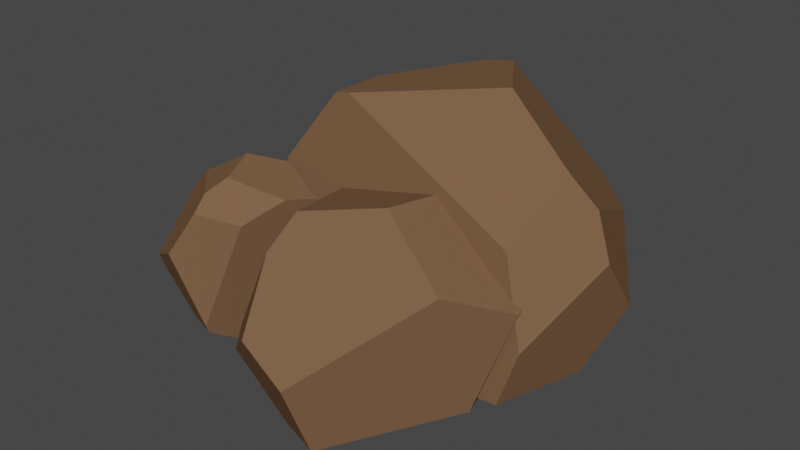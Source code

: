 # Source: skala_2_1.blend  (saved by Blender 2.90.8; exported with 4.5.12 LTS)
import bpy
from mathutils import Matrix  # noqa: F401  (used for matrix-valued properties, if any)

bpy.ops.wm.read_factory_settings(use_empty=True)
scene = bpy.context.scene
scene.name = 'Scene'

# ---- collections
col_collection = bpy.data.collections.new('Collection'); scene.collection.children.link(col_collection)

# ---- materials (node trees are filled in below, after node groups)
mat_color4_001 = bpy.data.materials.new('color4.001')
mat_color4_001.use_transparent_shadow = False
mat_color4_001.diffuse_color = (0.64, 0.64, 0.64, 1.0)
mat_color4_001.roughness = 0.6733

# ---- material node trees
mat_color4_001.use_nodes = True; mat_color4_001.node_tree.nodes.clear()
_N = mat_color4_001.node_tree.nodes; _L = mat_color4_001.node_tree.links
n0 = _N.new('ShaderNodeBsdfPrincipled'); n0.name = 'Principled BSDF'; n0.location = (10, 300)
n0.distribution = 'GGX'
n0.subsurface_method = 'BURLEY'
n0.inputs[0].default_value = (0.1878, 0.1046, 0.05692, 1.0)
n0.inputs[2].default_value = 0.6733
n0.inputs[3].default_value = 1.0
n0.inputs[27].default_value = (0.0, 0.0, 0.0, 1.0)
n0.inputs[28].default_value = 1.0
n1 = _N.new('ShaderNodeOutputMaterial'); n1.name = 'Material Output'; n1.location = (300, 300)
_L.new(n0.outputs[0], n1.inputs[0])
n1.is_active_output = True

# ---- world
world_world = bpy.data.worlds.new('World'); scene.world = world_world
world_world.use_nodes = True; world_world.node_tree.nodes.clear()
_N = world_world.node_tree.nodes; _L = world_world.node_tree.links
n0 = _N.new('ShaderNodeOutputWorld'); n0.name = 'World Output'; n0.location = (300, 300)
n1 = _N.new('ShaderNodeBackground'); n1.name = 'Background'; n1.location = (10, 300)
n1.inputs[0].default_value = (0.05088, 0.05088, 0.05088, 1.0)
_L.new(n1.outputs[0], n0.inputs[0])
n0.is_active_output = True
world_world.color = (0.05088, 0.05088, 0.05088)
world_world.use_sun_shadow = False
world_world.sun_shadow_jitter_overblur = 0.0

# ---- meshes
me_rock_type2_01_mesh_cube_005 = bpy.data.meshes.new('Rock_Type2_01_mesh_Cube.005')
me_rock_type2_01_mesh_cube_005.from_pydata([(0.5111, -0.07486, 0.3669), (0.4545, -0.0009764, 0.05079), (0.5387, 0.2612, 0.002856), (0.6499, 0.3785, 0.2587), (0.6539, 0.3755, 0.2782), (0.3301, 0.2743, -0.1441), (-0.08819, 0.3016, -0.1104), (-0.2172, 0.5752, 0.07104), (0.2164, 0.6855, 0.1256), (0.3594, 0.5855, 0.05556), (0.4079, 0.3277, -0.1126), (-0.3934, 0.1168, 0.6874), (-0.4334, 0.09066, 0.5671), (-0.2285, -0.08479, 0.5884), (-0.0449, -0.142, 0.7998), (-0.3007, 0.09492, 0.8077), (0.1325, -0.1625, 0.8488), (0.482, 0.4936, 0.5322), (0.1023, 0.1564, 0.9598), (-0.1178, 0.2699, 0.9323), (-0.1823, 0.5296, 0.7225), (-0.4472, 0.1949, 0.2788), (-0.143, 0.06063, -0.08094), (0.1677, 0.7161, 0.4391), (-0.1465, 0.6621, 0.5924), (-0.2915, 0.5686, 0.1537), (-0.1094, 0.0671, -0.1178), (0.2033, 0.05587, -0.1427), (-0.3549, 0.124, 0.1957), (-0.4374, -0.06458, 0.3099), (-0.6058, -0.1249, 0.2215), (-0.6492, 0.005241, 0.05447), (-0.645, 0.01663, 0.04683), (-0.6623, -0.1572, 0.3919), (-0.754, -0.009434, 0.6368), (-0.953, 0.1428, 0.6112), (-0.9473, 0.04547, 0.3044), (-0.8575, -0.04155, 0.2553), (-0.683, -0.1612, 0.3241), (-0.6275, 0.6017, 0.6268), (-0.6249, 0.5363, 0.6922), (-0.4659, 0.4909, 0.5921), (-0.3792, 0.573, 0.4266), (-0.5876, 0.6518, 0.5379), (-0.3299, 0.5514, 0.3058), (-0.7399, 0.2311, 0.05621), (-0.5471, 0.6275, 0.2308), (-0.6666, 0.6746, 0.354), (-0.8711, 0.5544, 0.4062), (-0.7186, 0.3524, 0.7657), (-0.5961, 0.02983, 0.7084), (-0.9557, 0.2625, 0.2364), (-0.9646, 0.4574, 0.3968), (-0.9562, 0.2189, 0.6343), (-0.597, -0.004303, 0.6971), (-0.5348, -0.1147, 0.5122), (-0.2251, -0.1039, 0.3092), (-0.5554, 0.1891, 0.2511), (-0.7125, 0.1303, -0.08724), (-0.5208, -0.1797, -0.2728), (-0.5011, -0.1983, -0.2712), (-0.7323, 0.4748, -0.09993), (-0.3991, 0.9293, -0.1736), (-0.1453, 0.9494, -0.5766), (-0.4116, 0.4155, -0.699), (-0.5772, 0.3011, -0.5438), (-0.7609, 0.3637, -0.1701), (0.7547, 0.7023, -0.06359), (0.651, 0.8344, -0.01437), (0.5572, 0.5826, 0.2337), (0.675, 0.2198, 0.2943), (0.8284, 0.5094, -0.04437), (0.607, -0.01855, 0.3285), (-0.109, -0.1831, -0.4794), (0.7027, -0.06031, -0.1176), (0.8106, 0.2125, -0.2829), (0.5764, 0.4402, -0.6061), (0.3168, 1.059, -0.1139), (-0.2873, 0.9682, 0.1412), (-0.02594, 0.2458, -0.7888), (0.3816, 0.4943, -0.7625), (0.002692, 0.9749, -0.5854), (-0.3543, 0.9563, 0.1405), (-0.6044, 0.6163, 0.1832)], [], [(0, 1, 2, 3, 4), (5, 6, 7, 8, 9, 10), (11, 12, 13, 14, 15), (16, 0, 4, 17, 18), (11, 15, 19, 20), (21, 22, 13, 12), (16, 18, 19, 15, 14), (17, 23, 24, 20, 19, 18), (24, 25, 21, 12, 11, 20), (0, 16, 14, 13, 22, 26, 27, 1), (10, 9, 3, 2), (6, 5, 27, 26), (25, 7, 6, 26, 22, 21), (25, 24, 23, 8, 7), (27, 5, 10, 2, 1), (17, 4, 3, 9, 8, 23), (28, 29, 30, 31, 32), (33, 34, 35, 36, 37, 38), (39, 40, 41, 42, 43), (44, 28, 32, 45, 46), (39, 43, 47, 48), (49, 50, 41, 40), (44, 46, 47, 43, 42), (45, 51, 52, 48, 47, 46), (52, 53, 49, 40, 39, 48), (28, 44, 42, 41, 50, 54, 55, 29), (38, 37, 31, 30), (34, 33, 55, 54), (53, 35, 34, 54, 50, 49), (53, 52, 51, 36, 35), (55, 33, 38, 30, 29), (45, 32, 31, 37, 36, 51), (56, 57, 58, 59, 60), (61, 62, 63, 64, 65, 66), (67, 68, 69, 70, 71), (72, 56, 60, 73, 74), (67, 71, 75, 76), (77, 78, 69, 68), (72, 74, 75, 71, 70), (73, 79, 80, 76, 75, 74), (80, 81, 77, 68, 67, 76), (56, 72, 70, 69, 78, 82, 83, 57), (66, 65, 59, 58), (62, 61, 83, 82), (81, 63, 62, 82, 78, 77), (81, 80, 79, 64, 63), (83, 61, 66, 58, 57), (73, 60, 59, 65, 64, 79)])
me_rock_type2_01_mesh_cube_005.polygons.foreach_set('use_smooth', [True] * 48)
_k = set([(0, 1), (0, 4), (0, 16), (1, 2), (1, 27), (2, 3), (2, 10), (3, 4), (3, 9), (4, 17), (5, 6), (5, 10), (5, 27), (6, 7), (6, 26), (7, 8), (7, 25), (8, 9), (8, 23), (9, 10), (11, 12), (11, 15), (11, 20), (12, 13), (12, 21), (13, 14), (13, 22), (14, 15), (14, 16), (15, 19), (16, 18), (17, 18), (17, 23), (18, 19), (19, 20), (20, 24), (21, 22), (21, 25), (22, 26), (23, 24), (24, 25), (26, 27), (28, 29), (28, 32), (28, 44), (29, 30), (29, 55), (30, 31), (30, 38), (31, 32), (31, 37), (32, 45), (33, 34), (33, 38), (33, 55), (34, 35), (34, 54), (35, 36), (35, 53), (36, 37), (36, 51), (37, 38), (39, 40), (39, 43), (39, 48), (40, 41), (40, 49), (41, 42), (41, 50), (42, 43), (42, 44), (43, 47), (44, 46), (45, 46), (45, 51), (46, 47), (47, 48), (48, 52), (49, 50), (49, 53), (50, 54), (51, 52), (52, 53), (54, 55), (56, 57), (56, 60), (56, 72), (57, 58), (57, 83), (58, 59), (58, 66), (59, 60), (59, 65), (60, 73), (61, 62), (61, 66), (61, 83), (62, 63), (62, 82), (63, 64), (63, 81), (64, 65), (64, 79), (65, 66), (67, 68), (67, 71), (67, 76), (68, 69), (68, 77), (69, 70), (69, 78), (70, 71), (70, 72), (71, 75), (72, 74), (73, 74), (73, 79), (74, 75), (75, 76), (76, 80), (77, 78), (77, 81), (78, 82), (79, 80), (80, 81), (82, 83)])
me_rock_type2_01_mesh_cube_005.attributes.new('sharp_edge', 'BOOLEAN', 'EDGE').data.foreach_set('value', [ (min(e.vertices), max(e.vertices)) in _k for e in me_rock_type2_01_mesh_cube_005.edges])
_uv = me_rock_type2_01_mesh_cube_005.uv_layers.new(name='UVMap')
_uv.uv.foreach_set('vector', [0.2384, 0.7735, 0.2519, 0.7636, 0.2468, 0.7478, 0.2301, 0.7478, 0.2249, 0.7636, 0.2384, 0.7735, 0.2507, 0.7664, 0.2507, 0.7522, 0.2384, 0.7451, 0.2261, 0.7522, 0.2261, 0.7664, 0.2384, 0.7735, 0.2519, 0.7636, 0.2468, 0.7478, 0.2301, 0.7478, 0.2249, 0.7636, 0.2384, 0.7735, 0.2519, 0.7636, 0.2468, 0.7478, 0.2301, 0.7478, 0.2249, 0.7636, 0.2242, 0.7451, 0.2526, 0.7451, 0.2526, 0.7735, 0.2242, 0.7735, 0.2242, 0.7451, 0.2526, 0.7451, 0.2526, 0.7735, 0.2242, 0.7735, 0.2384, 0.7735, 0.2519, 0.7636, 0.2468, 0.7478, 0.2301, 0.7478, 0.2249, 0.7636, 0.2384, 0.7735, 0.2507, 0.7664, 0.2507, 0.7522, 0.2384, 0.7451, 0.2261, 0.7522, 0.2261, 0.7664, 0.2384, 0.7735, 0.2507, 0.7664, 0.2507, 0.7522, 0.2384, 0.7451, 0.2261, 0.7522, 0.2261, 0.7664, 0.2384, 0.7735, 0.2485, 0.7693, 0.2526, 0.7593, 0.2485, 0.7492, 0.2384, 0.7451, 0.2284, 0.7492, 0.2242, 0.7593, 0.2284, 0.7693, 0.2242, 0.7451, 0.2526, 0.7451, 0.2526, 0.7735, 0.2242, 0.7735, 0.2242, 0.7451, 0.2526, 0.7451, 0.2526, 0.7735, 0.2242, 0.7735, 0.2384, 0.7735, 0.2507, 0.7664, 0.2507, 0.7522, 0.2384, 0.7451, 0.2261, 0.7522, 0.2261, 0.7664, 0.2384, 0.7735, 0.2519, 0.7636, 0.2468, 0.7478, 0.2301, 0.7478, 0.2249, 0.7636, 0.2384, 0.7735, 0.2519, 0.7636, 0.2468, 0.7478, 0.2301, 0.7478, 0.2249, 0.7636, 0.2384, 0.7735, 0.2507, 0.7664, 0.2507, 0.7522, 0.2384, 0.7451, 0.2261, 0.7522, 0.2261, 0.7664, 0.7639, 0.2596, 0.7774, 0.2498, 0.7722, 0.2339, 0.7555, 0.2339, 0.7504, 0.2498, 0.7639, 0.2596, 0.7762, 0.2525, 0.7762, 0.2383, 0.7639, 0.2312, 0.7516, 0.2383, 0.7516, 0.2525, 0.7639, 0.2596, 0.7774, 0.2498, 0.7722, 0.2339, 0.7555, 0.2339, 0.7504, 0.2498, 0.7639, 0.2596, 0.7774, 0.2498, 0.7722, 0.2339, 0.7555, 0.2339, 0.7504, 0.2498, 0.7497, 0.2312, 0.7781, 0.2312, 0.7781, 0.2596, 0.7497, 0.2596, 0.7497, 0.2312, 0.7781, 0.2312, 0.7781, 0.2596, 0.7497, 0.2596, 0.7639, 0.2596, 0.7774, 0.2498, 0.7722, 0.2339, 0.7555, 0.2339, 0.7504, 0.2498, 0.7639, 0.2596, 0.7762, 0.2525, 0.7762, 0.2383, 0.7639, 0.2312, 0.7516, 0.2383, 0.7516, 0.2525, 0.7639, 0.2596, 0.7762, 0.2525, 0.7762, 0.2383, 0.7639, 0.2312, 0.7516, 0.2383, 0.7516, 0.2525, 0.7639, 0.2596, 0.7739, 0.2554, 0.7781, 0.2454, 0.7739, 0.2353, 0.7639, 0.2312, 0.7538, 0.2353, 0.7497, 0.2454, 0.7538, 0.2554, 0.7497, 0.2312, 0.7781, 0.2312, 0.7781, 0.2596, 0.7497, 0.2596, 0.7497, 0.2312, 0.7781, 0.2312, 0.7781, 0.2596, 0.7497, 0.2596, 0.7639, 0.2596, 0.7762, 0.2525, 0.7762, 0.2383, 0.7639, 0.2312, 0.7516, 0.2383, 0.7516, 0.2525, 0.7639, 0.2596, 0.7774, 0.2498, 0.7722, 0.2339, 0.7555, 0.2339, 0.7504, 0.2498, 0.7639, 0.2596, 0.7774, 0.2498, 0.7722, 0.2339, 0.7555, 0.2339, 0.7504, 0.2498, 0.7639, 0.2596, 0.7762, 0.2525, 0.7762, 0.2383, 0.7639, 0.2312, 0.7516, 0.2383, 0.7516, 0.2525, 0.2222, 0.2503, 0.2357, 0.2405, 0.2306, 0.2246, 0.2139, 0.2246, 0.2087, 0.2405, 0.2222, 0.2503, 0.2345, 0.2432, 0.2345, 0.229, 0.2222, 0.2219, 0.2099, 0.229, 0.2099, 0.2432, 0.2222, 0.2503, 0.2357, 0.2405, 0.2306, 0.2246, 0.2139, 0.2246, 0.2087, 0.2405, 0.2222, 0.2503, 0.2357, 0.2405, 0.2306, 0.2246, 0.2139, 0.2246, 0.2087, 0.2405, 0.208, 0.2219, 0.2364, 0.2219, 0.2364, 0.2503, 0.208, 0.2503, 0.208, 0.2219, 0.2364, 0.2219, 0.2364, 0.2503, 0.208, 0.2503, 0.2222, 0.2503, 0.2357, 0.2405, 0.2306, 0.2246, 0.2139, 0.2246, 0.2087, 0.2405, 0.2222, 0.2503, 0.2345, 0.2432, 0.2345, 0.229, 0.2222, 0.2219, 0.2099, 0.229, 0.2099, 0.2432, 0.2222, 0.2503, 0.2345, 0.2432, 0.2345, 0.229, 0.2222, 0.2219, 0.2099, 0.229, 0.2099, 0.2432, 0.2222, 0.2503, 0.2323, 0.2462, 0.2364, 0.2361, 0.2323, 0.2261, 0.2222, 0.2219, 0.2122, 0.2261, 0.208, 0.2361, 0.2122, 0.2462, 0.208, 0.2219, 0.2364, 0.2219, 0.2364, 0.2503, 0.208, 0.2503, 0.208, 0.2219, 0.2364, 0.2219, 0.2364, 0.2503, 0.208, 0.2503, 0.2222, 0.2503, 0.2345, 0.2432, 0.2345, 0.229, 0.2222, 0.2219, 0.2099, 0.229, 0.2099, 0.2432, 0.2222, 0.2503, 0.2357, 0.2405, 0.2306, 0.2246, 0.2139, 0.2246, 0.2087, 0.2405, 0.2222, 0.2503, 0.2357, 0.2405, 0.2306, 0.2246, 0.2139, 0.2246, 0.2087, 0.2405, 0.2222, 0.2503, 0.2345, 0.2432, 0.2345, 0.229, 0.2222, 0.2219, 0.2099, 0.229, 0.2099, 0.2432])
me_rock_type2_01_mesh_cube_005.materials.append(mat_color4_001)
me_rock_type2_01_mesh_cube_005.use_remesh_fix_poles = True
me_rock_type2_01_mesh_cube_005.use_remesh_preserve_attributes = False
me_rock_type2_01_mesh_cube_005.use_mirror_vertex_groups = False
me_rock_type2_01_mesh_cube_005.update()
me_rock_type2_01_mesh_cube_005.normals_split_custom_set([tuple(v) for v in zip(*[iter([0.9103, -0.3362, -0.2415, 0.9103, -0.3362, -0.2415, 0.9103, -0.3362, -0.2415, 0.9103, -0.3362, -0.2415, 0.9103, -0.3362, -0.2415, -0.03227, 0.5419, -0.8398, -0.03227, 0.5419, -0.8398, -0.03227, 0.5419, -0.8398, -0.03227, 0.5419, -0.8398, -0.03227, 0.5419, -0.8398, -0.03227, 0.5419, -0.8398, -0.6284, -0.6902, 0.3589, -0.6284, -0.6902, 0.3589, -0.6284, -0.6902, 0.3589, -0.6284, -0.6902, 0.3589, -0.6284, -0.6902, 0.3589, 0.7909, -0.133, 0.5973, 0.7909, -0.133, 0.5973, 0.7909, -0.133, 0.5973, 0.7909, -0.133, 0.5973, 0.7909, -0.133, 0.5973, -0.7224, 0.3172, 0.6145, -0.7224, 0.3172, 0.6145, -0.7224, 0.3172, 0.6145, -0.7224, 0.3172, 0.6145, -0.6165, -0.7494, -0.2415, -0.6165, -0.7494, -0.2415, -0.6165, -0.7494, -0.2415, -0.6165, -0.7494, -0.2415, -0.2866, -0.3389, 0.8961, -0.2866, -0.3389, 0.8961, -0.2866, -0.3389, 0.8961, -0.2866, -0.3389, 0.8961, -0.2866, -0.3389, 0.8961, 0.2425, 0.6454, 0.7243, 0.2425, 0.6454, 0.7243, 0.2425, 0.6454, 0.7243, 0.2425, 0.6454, 0.7243, 0.2425, 0.6454, 0.7243, 0.2425, 0.6454, 0.7243, -0.8793, 0.4328, 0.1986, -0.8793, 0.4328, 0.1986, -0.8793, 0.4328, 0.1986, -0.8793, 0.4328, 0.1986, -0.8793, 0.4328, 0.1986, -0.8793, 0.4328, 0.1986, -0.05233, -0.9745, -0.2184, -0.05233, -0.9745, -0.2184, -0.05233, -0.9745, -0.2184, -0.05233, -0.9745, -0.2184, -0.05233, -0.9745, -0.2184, -0.05233, -0.9745, -0.2184, -0.05233, -0.9745, -0.2184, -0.05233, -0.9745, -0.2184, 0.706, 0.4754, -0.5249, 0.706, 0.4754, -0.5249, 0.706, 0.4754, -0.5249, 0.706, 0.4754, -0.5249, -0.07769, 0.03857, -0.9962, -0.07769, 0.03857, -0.9962, -0.07769, 0.03857, -0.9962, -0.07769, 0.03857, -0.9962, -0.7441, 0.08833, -0.6622, -0.7441, 0.08833, -0.6622, -0.7441, 0.08833, -0.6622, -0.7441, 0.08833, -0.6622, -0.7441, 0.08833, -0.6622, -0.7441, 0.08833, -0.6622, -0.2292, 0.9647, -0.1297, -0.2292, 0.9647, -0.1297, -0.2292, 0.9647, -0.1297, -0.2292, 0.9647, -0.1297, -0.2292, 0.9647, -0.1297, 0.5334, -0.3147, -0.7851, 0.5334, -0.3147, -0.7851, 0.5334, -0.3147, -0.7851, 0.5334, -0.3147, -0.7851, 0.5334, -0.3147, -0.7851, 0.5759, 0.8175, 0.009545, 0.5759, 0.8175, 0.009545, 0.5759, 0.8175, 0.009545, 0.5759, 0.8175, 0.009545, 0.5759, 0.8175, 0.009545, 0.5759, 0.8175, 0.009545, 0.5299, -0.5968, -0.6025, 0.5299, -0.5968, -0.6025, 0.5299, -0.5968, -0.6025, 0.5299, -0.5968, -0.6025, 0.5299, -0.5968, -0.6025, -0.61, -0.7585, 0.2294, -0.61, -0.7585, 0.2294, -0.61, -0.7585, 0.2294, -0.61, -0.7585, 0.2294, -0.61, -0.7585, 0.2294, -0.61, -0.7585, 0.2294, 0.5408, 0.6055, 0.5839, 0.5408, 0.6055, 0.5839, 0.5408, 0.6055, 0.5839, 0.5408, 0.6055, 0.5839, 0.5408, 0.6055, 0.5839, 0.384, 0.2092, -0.8993, 0.384, 0.2092, -0.8993, 0.384, 0.2092, -0.8993, 0.384, 0.2092, -0.8993, 0.384, 0.2092, -0.8993, -0.4287, 0.8556, 0.2901, -0.4287, 0.8556, 0.2901, -0.4287, 0.8556, 0.2901, -0.4287, 0.8556, 0.2901, 0.5437, 0.05776, 0.8373, 0.5437, 0.05776, 0.8373, 0.5437, 0.05776, 0.8373, 0.5437, 0.05776, 0.8373, 0.3396, 0.9401, -0.02954, 0.3396, 0.9401, -0.02954, 0.3396, 0.9401, -0.02954, 0.3396, 0.9401, -0.02954, 0.3396, 0.9401, -0.02954, -0.4917, 0.54, -0.6831, -0.4917, 0.54, -0.6831, -0.4917, 0.54, -0.6831, -0.4917, 0.54, -0.6831, -0.4917, 0.54, -0.6831, -0.4917, 0.54, -0.6831, -0.6192, 0.5428, 0.5674, -0.6192, 0.5428, 0.5674, -0.6192, 0.5428, 0.5674, -0.6192, 0.5428, 0.5674, -0.6192, 0.5428, 0.5674, -0.6192, 0.5428, 0.5674, 0.9046, -0.1552, 0.397, 0.9046, -0.1552, 0.397, 0.9046, -0.1552, 0.397, 0.9046, -0.1552, 0.397, 0.9046, -0.1552, 0.397, 0.9046, -0.1552, 0.397, 0.9046, -0.1552, 0.397, 0.9046, -0.1552, 0.397, -0.3302, -0.7842, -0.5254, -0.3302, -0.7842, -0.5254, -0.3302, -0.7842, -0.5254, -0.3302, -0.7842, -0.5254, -0.1515, -0.8704, 0.4685, -0.1515, -0.8704, 0.4685, -0.1515, -0.8704, 0.4685, -0.1515, -0.8704, 0.4685, -0.3353, -0.2869, 0.8974, -0.3353, -0.2869, 0.8974, -0.3353, -0.2869, 0.8974, -0.3353, -0.2869, 0.8974, -0.3353, -0.2869, 0.8974, -0.3353, -0.2869, 0.8974, -0.9991, -0.04083, -0.00568, -0.9991, -0.04083, -0.00568, -0.9991, -0.04083, -0.00568, -0.9991, -0.04083, -0.00568, -0.9991, -0.04083, -0.00568, 0.3626, -0.9303, -0.05586, 0.3626, -0.9303, -0.05586, 0.3626, -0.9303, -0.05586, 0.3626, -0.9303, -0.05586, 0.3626, -0.9303, -0.05586, -0.6415, -0.2522, -0.7245, -0.6415, -0.2522, -0.7245, -0.6415, -0.2522, -0.7245, -0.6415, -0.2522, -0.7245, -0.6415, -0.2522, -0.7245, -0.6415, -0.2522, -0.7245, -0.6443, -0.6447, 0.4113, -0.6443, -0.6447, 0.4113, -0.6443, -0.6447, 0.4113, -0.6443, -0.6447, 0.4113, -0.6443, -0.6447, 0.4113, -0.7533, 0.479, -0.4507, -0.7533, 0.479, -0.4507, -0.7533, 0.479, -0.4507, -0.7533, 0.479, -0.4507, -0.7533, 0.479, -0.4507, -0.7533, 0.479, -0.4507, 0.7171, 0.335, 0.6112, 0.7171, 0.335, 0.6112, 0.7171, 0.335, 0.6112, 0.7171, 0.335, 0.6112, 0.7171, 0.335, 0.6112, 0.09879, -0.9886, 0.1138, 0.09879, -0.9886, 0.1138, 0.09879, -0.9886, 0.1138, 0.09879, -0.9886, 0.1138, 0.09879, -0.9886, 0.1138, 0.8604, 0.2869, -0.4213, 0.8604, 0.2869, -0.4213, 0.8604, 0.2869, -0.4213, 0.8604, 0.2869, -0.4213, 0.2137, 0.6442, 0.7345, 0.2137, 0.6442, 0.7345, 0.2137, 0.6442, 0.7345, 0.2137, 0.6442, 0.7345, 0.945, -0.2374, 0.225, 0.945, -0.2374, 0.225, 0.945, -0.2374, 0.225, 0.945, -0.2374, 0.225, 0.945, -0.2374, 0.225, 0.4023, -0.5855, -0.7038, 0.4023, -0.5855, -0.7038, 0.4023, -0.5855, -0.7038, 0.4023, -0.5855, -0.7038, 0.4023, -0.5855, -0.7038, 0.4023, -0.5855, -0.7038, 0.5803, 0.6422, -0.5009, 0.5803, 0.6422, -0.5009, 0.5803, 0.6422, -0.5009, 0.5803, 0.6422, -0.5009, 0.5803, 0.6422, -0.5009, 0.5803, 0.6422, -0.5009, -0.03854, 0.1525, 0.9876, -0.03854, 0.1525, 0.9876, -0.03854, 0.1525, 0.9876, -0.03854, 0.1525, 0.9876, -0.03854, 0.1525, 0.9876, -0.03854, 0.1525, 0.9876, -0.03854, 0.1525, 0.9876, -0.03854, 0.1525, 0.9876, -0.8718, -0.3141, -0.376, -0.8718, -0.3141, -0.376, -0.8718, -0.3141, -0.376, -0.8718, -0.3141, -0.376, -0.8001, 0.5965, 0.06302, -0.8001, 0.5965, 0.06302, -0.8001, 0.5965, 0.06302, -0.8001, 0.5965, 0.06302, -0.1727, 0.9832, -0.05985, -0.1727, 0.9832, -0.05985, -0.1727, 0.9832, -0.05985, -0.1727, 0.9832, -0.05985, -0.1727, 0.9832, -0.05985, -0.1727, 0.9832, -0.05985, -0.1036, 0.2711, -0.957, -0.1036, 0.2711, -0.957, -0.1036, 0.2711, -0.957, -0.1036, 0.2711, -0.957, -0.1036, 0.2711, -0.957, -0.9039, -0.03607, 0.4262, -0.9039, -0.03607, 0.4262, -0.9039, -0.03607, 0.4262, -0.9039, -0.03607, 0.4262, -0.9039, -0.03607, 0.4262, -0.3952, -0.4858, -0.7797, -0.3952, -0.4858, -0.7797, -0.3952, -0.4858, -0.7797, -0.3952, -0.4858, -0.7797, -0.3952, -0.4858, -0.7797, -0.3952, -0.4858, -0.7797])] * 3)])

# ---- objects
ob_skala_2_1 = bpy.data.objects.new('skala 2_1', me_rock_type2_01_mesh_cube_005)

# ---- transforms, parenting, visibility, modifiers, constraints
ob_skala_2_1.location = (0.0, 0.0, 0.0)
ob_skala_2_1.rotation_euler = (1.571, -0.0, 0.0)
ob_skala_2_1.lineart.crease_threshold = 0.0

# ---- collection membership
col_collection.objects.link(ob_skala_2_1)

# ---- scene / render settings (as saved in the file)
scene.frame_start = 1; scene.frame_end = 250; scene.frame_set(1)
scene.render.engine = 'BLENDER_EEVEE_NEXT'
scene.cycles.use_denoising = False
scene.cycles.samples = 128
scene.cycles.sampling_pattern = 'TABULATED_SOBOL'
scene.cycles.use_adaptive_sampling = False
scene.cycles.use_light_tree = False
scene.view_settings.view_transform = 'Filmic'
bpy.context.view_layer.update()

# ---- added for rendering (the .blend has no active camera and no usable light): camera, sun
cam_auto = bpy.data.cameras.new('AutoCamera')
cam_auto.lens = 50.0
cam_auto.sensor_width = 36.0
cam_auto.clip_end = 1000.0
ob_auto_camera = bpy.data.objects.new('AutoCamera', cam_auto)
scene.collection.objects.link(ob_auto_camera)
ob_auto_camera.location = (2.5246, -3.19676, 2.50439)
ob_auto_camera.rotation_euler = (1.09748, -7.21219e-08, 0.694738)
scene.camera = ob_auto_camera
light_auto_sun = bpy.data.lights.new('AutoSun', 'SUN')
light_auto_sun.energy = 3.0
light_auto_sun.angle = 0.0523599
ob_auto_sun = bpy.data.objects.new('AutoSun', light_auto_sun)
scene.collection.objects.link(ob_auto_sun)
ob_auto_sun.rotation_euler = (0.872665, 0.174533, 0.523599)
bpy.context.view_layer.update()
